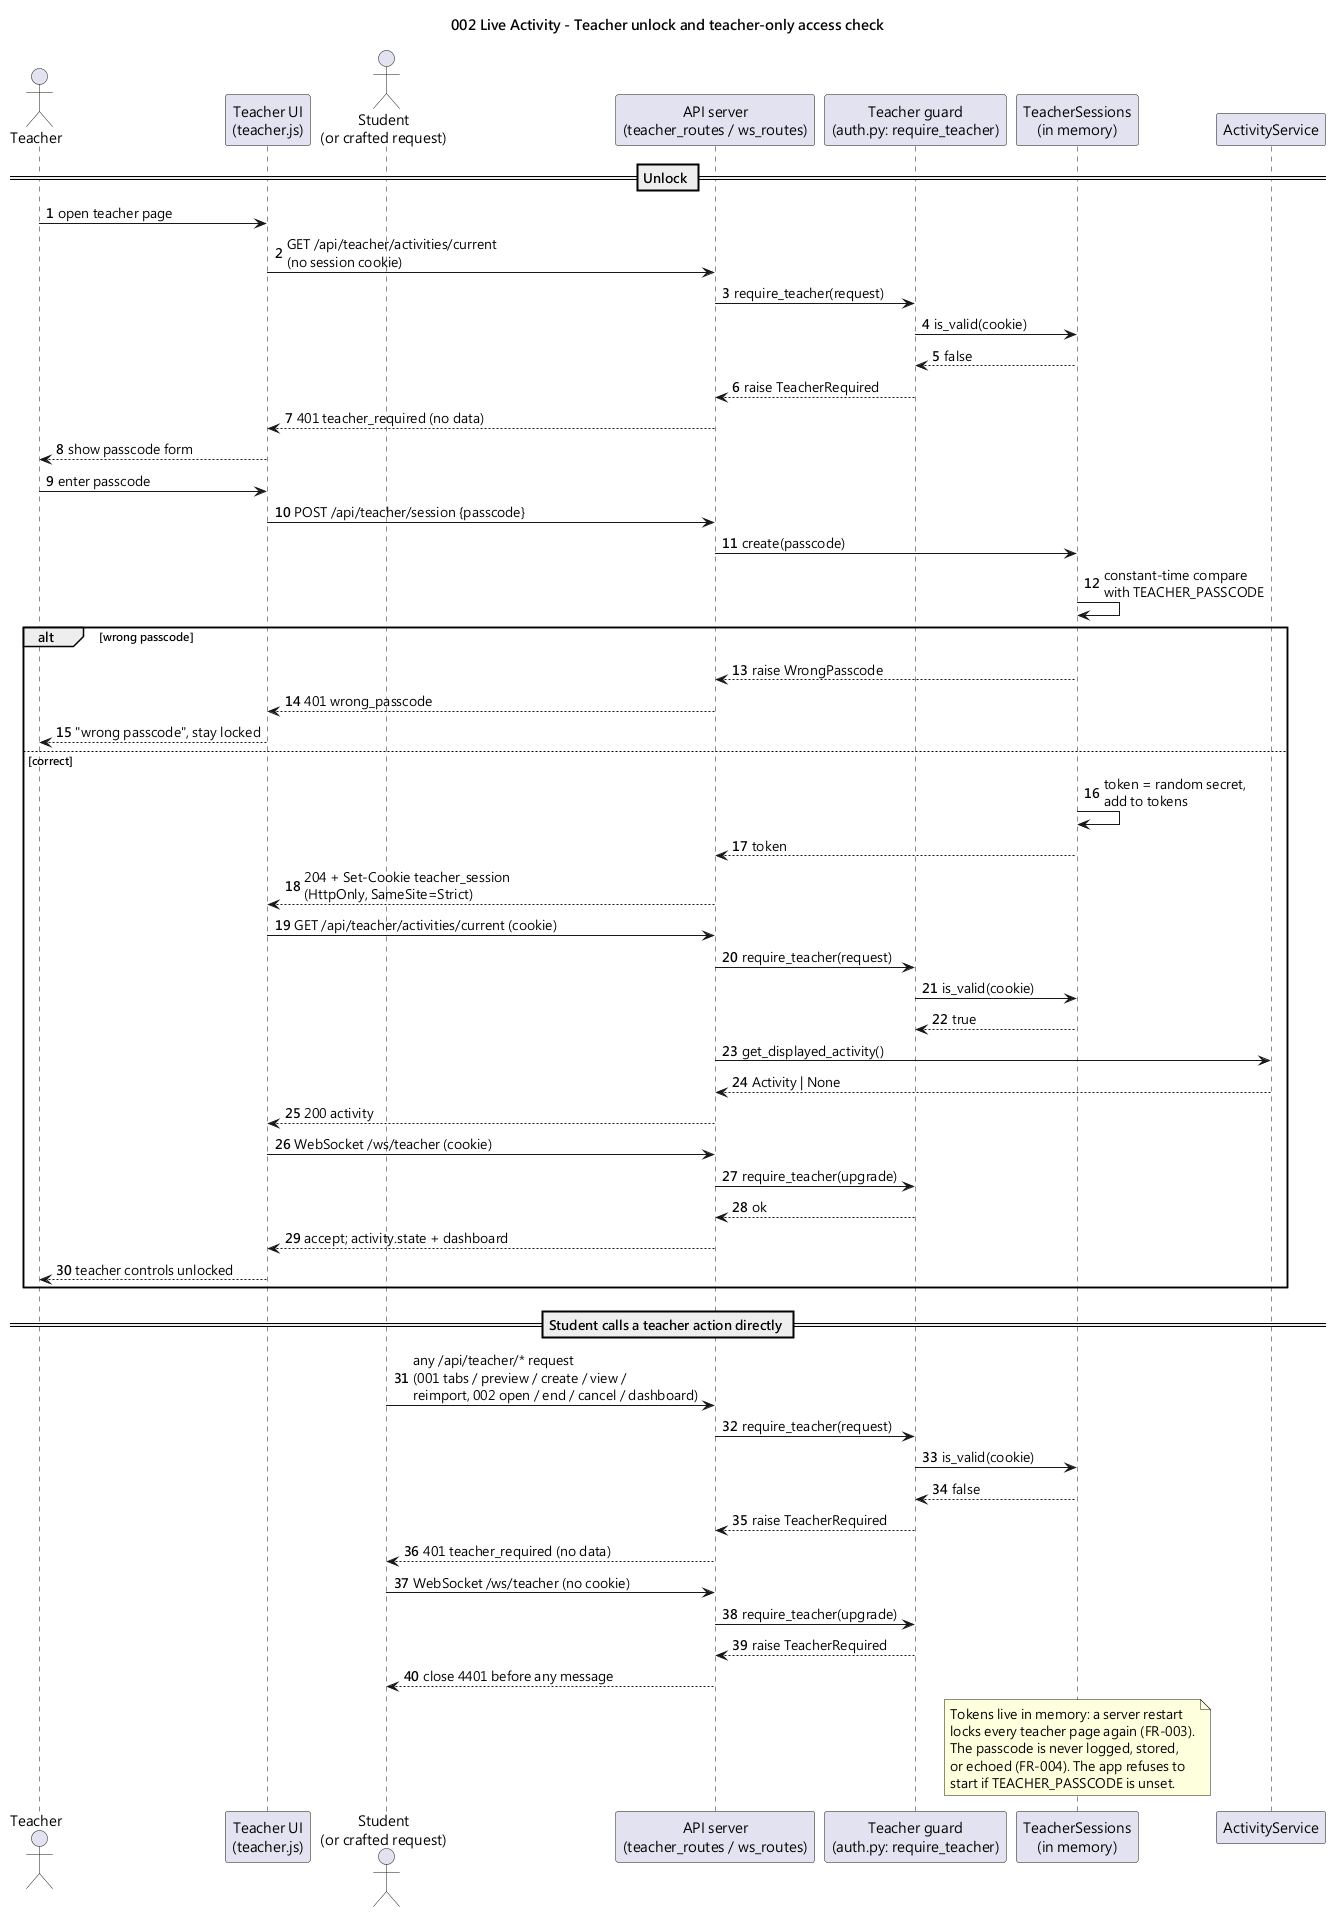

The diagram above was rendered by PlantUML. Its source (embedded in the PNG):
@startuml 002-seq-teacher-unlock
title 002 Live Activity - Teacher unlock and teacher-only access check

skinparam shadowing false
skinparam defaultFontName "Microsoft JhengHei"
autonumber

actor Teacher
participant "Teacher UI\n(teacher.js)" as TUI
actor "Student\n(or crafted request)" as Student
participant "API server\n(teacher_routes / ws_routes)" as API
participant "Teacher guard\n(auth.py: require_teacher)" as AUTH
participant "TeacherSessions\n(in memory)" as SES
participant "ActivityService" as ACT

== Unlock ==
Teacher -> TUI : open teacher page
TUI -> API : GET /api/teacher/activities/current\n(no session cookie)
API -> AUTH : require_teacher(request)
AUTH -> SES : is_valid(cookie)
SES --> AUTH : false
AUTH --> API : raise TeacherRequired
API --> TUI : 401 teacher_required (no data)
TUI --> Teacher : show passcode form
Teacher -> TUI : enter passcode
TUI -> API : POST /api/teacher/session {passcode}
API -> SES : create(passcode)
SES -> SES : constant-time compare\nwith TEACHER_PASSCODE
alt wrong passcode
  SES --> API : raise WrongPasscode
  API --> TUI : 401 wrong_passcode
  TUI --> Teacher : "wrong passcode", stay locked
else correct
  SES -> SES : token = random secret,\nadd to tokens
  SES --> API : token
  API --> TUI : 204 + Set-Cookie teacher_session\n(HttpOnly, SameSite=Strict)
  TUI -> API : GET /api/teacher/activities/current (cookie)
  API -> AUTH : require_teacher(request)
  AUTH -> SES : is_valid(cookie)
  SES --> AUTH : true
  API -> ACT : get_displayed_activity()
  ACT --> API : Activity | None
  API --> TUI : 200 activity
  TUI -> API : WebSocket /ws/teacher (cookie)
  API -> AUTH : require_teacher(upgrade)
  AUTH --> API : ok
  API --> TUI : accept; activity.state + dashboard
  TUI --> Teacher : teacher controls unlocked
end

== Student calls a teacher action directly ==
Student -> API : any /api/teacher/* request\n(001 tabs / preview / create / view /\nreimport, 002 open / end / cancel / dashboard)
API -> AUTH : require_teacher(request)
AUTH -> SES : is_valid(cookie)
SES --> AUTH : false
AUTH --> API : raise TeacherRequired
API --> Student : 401 teacher_required (no data)
Student -> API : WebSocket /ws/teacher (no cookie)
API -> AUTH : require_teacher(upgrade)
AUTH --> API : raise TeacherRequired
API --> Student : close 4401 before any message

note over SES
  Tokens live in memory: a server restart
  locks every teacher page again (FR-003).
  The passcode is never logged, stored,
  or echoed (FR-004). The app refuses to
  start if TEACHER_PASSCODE is unset.
end note
@enduml